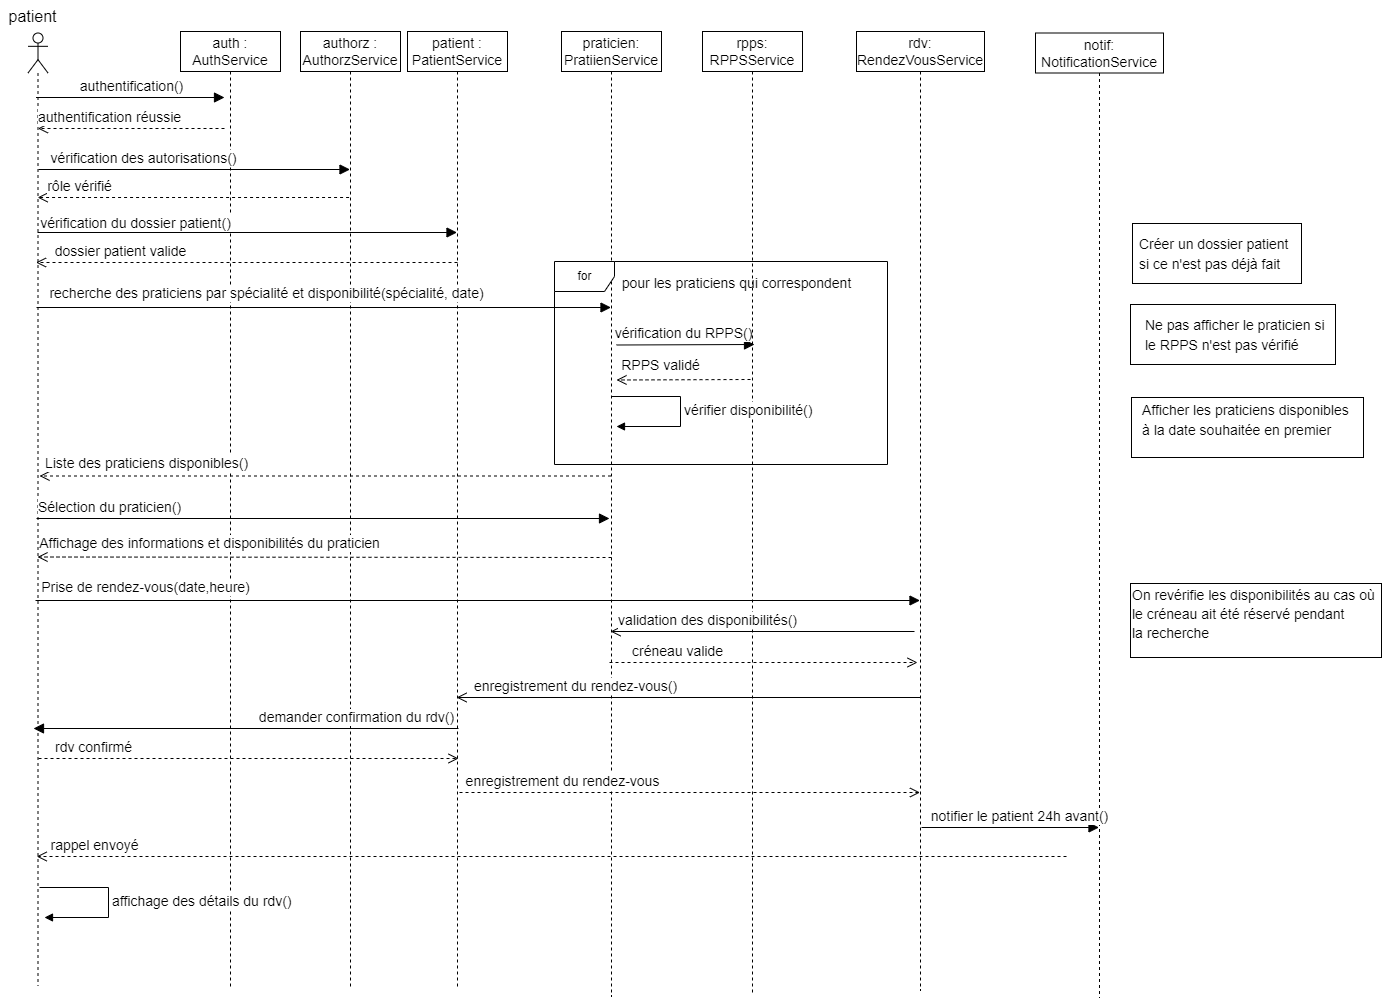

The diagram above was exported from draw.io. Its source (the exported page's mxGraphModel, read from the mxfile embedded in the PNG):
<mxGraphModel dx="3625" dy="1705" grid="0" gridSize="10" guides="1" tooltips="1" connect="1" arrows="1" fold="1" page="0" pageScale="1" pageWidth="827" pageHeight="1169" math="0" shadow="0">
  <root>
    <mxCell id="0" />
    <mxCell id="1" parent="0" />
    <mxCell id="hTl1LZMhjhQ_LLt_4rNc-14" value="" style="rounded=0;whiteSpace=wrap;html=1;" vertex="1" parent="1">
      <mxGeometry x="1073" y="298" width="251" height="74" as="geometry" />
    </mxCell>
    <mxCell id="hTl1LZMhjhQ_LLt_4rNc-13" value="" style="rounded=0;whiteSpace=wrap;html=1;" vertex="1" parent="1">
      <mxGeometry x="1074" y="112" width="232" height="60" as="geometry" />
    </mxCell>
    <mxCell id="hTl1LZMhjhQ_LLt_4rNc-12" value="" style="rounded=0;whiteSpace=wrap;html=1;" vertex="1" parent="1">
      <mxGeometry x="1073" y="19" width="205" height="60" as="geometry" />
    </mxCell>
    <mxCell id="hTl1LZMhjhQ_LLt_4rNc-11" value="" style="rounded=0;whiteSpace=wrap;html=1;" vertex="1" parent="1">
      <mxGeometry x="1075" y="-62" width="169" height="60" as="geometry" />
    </mxCell>
    <mxCell id="AfMdk-5tBjw3CbD6ZJbh-6" value="" style="shape=umlLifeline;perimeter=lifelinePerimeter;whiteSpace=wrap;html=1;container=1;dropTarget=0;collapsible=0;recursiveResize=0;outlineConnect=0;portConstraint=eastwest;newEdgeStyle={&quot;curved&quot;:0,&quot;rounded&quot;:0};participant=umlActor;" parent="1" vertex="1">
      <mxGeometry x="-29.5" y="-252.5" width="20" height="952.5" as="geometry" />
    </mxCell>
    <mxCell id="AfMdk-5tBjw3CbD6ZJbh-7" value="patient" style="text;html=1;align=center;verticalAlign=middle;resizable=0;points=[];autosize=1;strokeColor=none;fillColor=none;fontSize=16;" parent="1" vertex="1">
      <mxGeometry x="-58" y="-285" width="66" height="31" as="geometry" />
    </mxCell>
    <mxCell id="AfMdk-5tBjw3CbD6ZJbh-8" value="&lt;font style=&quot;font-size: 14px;&quot;&gt;auth : AuthService&lt;/font&gt;" style="shape=umlLifeline;perimeter=lifelinePerimeter;whiteSpace=wrap;html=1;container=1;dropTarget=0;collapsible=0;recursiveResize=0;outlineConnect=0;portConstraint=eastwest;newEdgeStyle={&quot;curved&quot;:0,&quot;rounded&quot;:0};" parent="1" vertex="1">
      <mxGeometry x="123" y="-254" width="100" height="957" as="geometry" />
    </mxCell>
    <mxCell id="AfMdk-5tBjw3CbD6ZJbh-10" value="&lt;font style=&quot;font-size: 14px;&quot;&gt;authentification()&lt;/font&gt;" style="html=1;verticalAlign=bottom;endArrow=block;curved=0;rounded=0;entryX=0;entryY=0;entryDx=0;entryDy=5;fontSize=12;startSize=8;endSize=8;" parent="1" source="AfMdk-5tBjw3CbD6ZJbh-6" edge="1">
      <mxGeometry relative="1" as="geometry">
        <mxPoint x="97" y="-188" as="sourcePoint" />
        <mxPoint x="167" y="-188" as="targetPoint" />
      </mxGeometry>
    </mxCell>
    <mxCell id="AfMdk-5tBjw3CbD6ZJbh-11" value="&lt;font style=&quot;font-size: 14px;&quot;&gt;authentification réussie&lt;/font&gt;" style="html=1;verticalAlign=bottom;endArrow=open;dashed=1;endSize=8;curved=0;rounded=0;exitX=0;exitY=1;exitDx=0;exitDy=-5;fontSize=12;" parent="1" edge="1">
      <mxGeometry x="0.2328" relative="1" as="geometry">
        <mxPoint x="-19.571428571428555" y="-157" as="targetPoint" />
        <mxPoint x="167" y="-157" as="sourcePoint" />
        <mxPoint as="offset" />
      </mxGeometry>
    </mxCell>
    <mxCell id="AfMdk-5tBjw3CbD6ZJbh-12" value="&lt;font style=&quot;font-size: 14px;&quot;&gt;authorz : AuthorzService&lt;/font&gt;" style="shape=umlLifeline;perimeter=lifelinePerimeter;whiteSpace=wrap;html=1;container=1;dropTarget=0;collapsible=0;recursiveResize=0;outlineConnect=0;portConstraint=eastwest;newEdgeStyle={&quot;curved&quot;:0,&quot;rounded&quot;:0};" parent="1" vertex="1">
      <mxGeometry x="243" y="-254" width="100" height="957" as="geometry" />
    </mxCell>
    <mxCell id="AfMdk-5tBjw3CbD6ZJbh-13" value="&lt;font style=&quot;font-size: 14px;&quot;&gt;vérification des autorisations()&lt;/font&gt;" style="html=1;verticalAlign=bottom;endArrow=block;curved=0;rounded=0;fontSize=12;startSize=8;endSize=8;" parent="1" target="AfMdk-5tBjw3CbD6ZJbh-12" edge="1">
      <mxGeometry x="-0.3258" relative="1" as="geometry">
        <mxPoint x="-19" y="-116" as="sourcePoint" />
        <mxPoint x="168" y="-116" as="targetPoint" />
        <mxPoint as="offset" />
      </mxGeometry>
    </mxCell>
    <mxCell id="AfMdk-5tBjw3CbD6ZJbh-14" value="&lt;font style=&quot;font-size: 14px;&quot;&gt;rôle vérifié&lt;/font&gt;" style="html=1;verticalAlign=bottom;endArrow=open;dashed=1;endSize=8;curved=0;rounded=0;exitX=0;exitY=1;exitDx=0;exitDy=-5;fontSize=12;" parent="1" edge="1">
      <mxGeometry x="0.7321" relative="1" as="geometry">
        <mxPoint x="-19.869565217391255" y="-88" as="targetPoint" />
        <mxPoint x="291.57" y="-88" as="sourcePoint" />
        <mxPoint as="offset" />
      </mxGeometry>
    </mxCell>
    <mxCell id="AfMdk-5tBjw3CbD6ZJbh-15" value="&lt;font style=&quot;font-size: 14px;&quot;&gt;patient : PatientService&lt;/font&gt;" style="shape=umlLifeline;perimeter=lifelinePerimeter;whiteSpace=wrap;html=1;container=1;dropTarget=0;collapsible=0;recursiveResize=0;outlineConnect=0;portConstraint=eastwest;newEdgeStyle={&quot;curved&quot;:0,&quot;rounded&quot;:0};" parent="1" vertex="1">
      <mxGeometry x="350" y="-254" width="100" height="958" as="geometry" />
    </mxCell>
    <mxCell id="AfMdk-5tBjw3CbD6ZJbh-16" value="&lt;font style=&quot;font-size: 14px;&quot;&gt;vérification du dossier patient()&lt;/font&gt;" style="html=1;verticalAlign=bottom;endArrow=block;curved=0;rounded=0;fontSize=12;startSize=8;endSize=8;" parent="1" edge="1">
      <mxGeometry x="-0.5375" y="-2" relative="1" as="geometry">
        <mxPoint x="-20" y="-53" as="sourcePoint" />
        <mxPoint x="399.5" y="-53" as="targetPoint" />
        <mxPoint as="offset" />
      </mxGeometry>
    </mxCell>
    <mxCell id="AfMdk-5tBjw3CbD6ZJbh-17" value="&lt;font style=&quot;font-size: 14px;&quot;&gt;dossier patient valide&lt;/font&gt;" style="html=1;verticalAlign=bottom;endArrow=open;dashed=1;endSize=8;curved=0;rounded=0;fontSize=12;" parent="1" target="AfMdk-5tBjw3CbD6ZJbh-6" edge="1">
      <mxGeometry x="0.5957" relative="1" as="geometry">
        <mxPoint x="112" y="-23" as="targetPoint" />
        <mxPoint x="400" y="-23" as="sourcePoint" />
        <mxPoint as="offset" />
      </mxGeometry>
    </mxCell>
    <mxCell id="AfMdk-5tBjw3CbD6ZJbh-18" value="&lt;font style=&quot;font-size: 14px;&quot;&gt;&lt;font style=&quot;&quot;&gt;Créer un dossier patient&amp;nbsp;&lt;/font&gt;&lt;/font&gt;&lt;div&gt;&lt;font style=&quot;font-size: 14px;&quot;&gt;&lt;font style=&quot;&quot;&gt;si&amp;nbsp;&lt;/font&gt;&lt;/font&gt;&lt;span style=&quot;background-color: initial; font-size: 14px;&quot;&gt;ce n'est pas déjà fait&lt;/span&gt;&lt;/div&gt;" style="text;html=1;align=left;verticalAlign=middle;resizable=0;points=[];autosize=1;strokeColor=none;fillColor=none;fontSize=16;" parent="1" vertex="1">
      <mxGeometry x="1080" y="-57" width="171" height="50" as="geometry" />
    </mxCell>
    <mxCell id="AfMdk-5tBjw3CbD6ZJbh-20" value="&lt;font style=&quot;font-size: 14px;&quot;&gt;praticien: PratiienService&lt;/font&gt;" style="shape=umlLifeline;perimeter=lifelinePerimeter;whiteSpace=wrap;html=1;container=1;dropTarget=0;collapsible=0;recursiveResize=0;outlineConnect=0;portConstraint=eastwest;newEdgeStyle={&quot;curved&quot;:0,&quot;rounded&quot;:0};" parent="1" vertex="1">
      <mxGeometry x="504" y="-254" width="100" height="965" as="geometry" />
    </mxCell>
    <mxCell id="AfMdk-5tBjw3CbD6ZJbh-21" value="&lt;font style=&quot;font-size: 14px;&quot;&gt;recherche des praticiens par spécialité et disponibilité(spécialité, date)&lt;/font&gt;" style="html=1;verticalAlign=bottom;endArrow=block;curved=0;rounded=0;fontSize=12;startSize=8;endSize=8;" parent="1" target="AfMdk-5tBjw3CbD6ZJbh-20" edge="1">
      <mxGeometry x="-0.1993" y="3" relative="1" as="geometry">
        <mxPoint x="-21" y="22" as="sourcePoint" />
        <mxPoint x="424" y="22" as="targetPoint" />
        <mxPoint as="offset" />
      </mxGeometry>
    </mxCell>
    <mxCell id="AfMdk-5tBjw3CbD6ZJbh-22" value="for" style="shape=umlFrame;whiteSpace=wrap;html=1;pointerEvents=0;" parent="1" vertex="1">
      <mxGeometry x="497" y="-24" width="333" height="203" as="geometry" />
    </mxCell>
    <mxCell id="AfMdk-5tBjw3CbD6ZJbh-23" value="&lt;font style=&quot;font-size: 14px;&quot;&gt;pour les praticiens qui correspondent&lt;/font&gt;" style="text;html=1;align=center;verticalAlign=middle;resizable=0;points=[];autosize=1;strokeColor=none;fillColor=none;fontSize=16;" parent="1" vertex="1">
      <mxGeometry x="555" y="-19" width="248" height="31" as="geometry" />
    </mxCell>
    <mxCell id="AfMdk-5tBjw3CbD6ZJbh-24" value="&lt;font style=&quot;font-size: 14px;&quot;&gt;rpps: RPPSService&lt;/font&gt;" style="shape=umlLifeline;perimeter=lifelinePerimeter;whiteSpace=wrap;html=1;container=1;dropTarget=0;collapsible=0;recursiveResize=0;outlineConnect=0;portConstraint=eastwest;newEdgeStyle={&quot;curved&quot;:0,&quot;rounded&quot;:0};" parent="1" vertex="1">
      <mxGeometry x="645" y="-254" width="100" height="963" as="geometry" />
    </mxCell>
    <mxCell id="AfMdk-5tBjw3CbD6ZJbh-25" value="&lt;font style=&quot;font-size: 14px;&quot;&gt;vérification du RPPS()&lt;/font&gt;" style="html=1;verticalAlign=bottom;endArrow=block;curved=0;rounded=0;fontSize=12;startSize=8;endSize=8;" parent="1" edge="1">
      <mxGeometry x="-0.029" relative="1" as="geometry">
        <mxPoint x="559" y="59.5" as="sourcePoint" />
        <mxPoint x="697" y="59" as="targetPoint" />
        <mxPoint as="offset" />
      </mxGeometry>
    </mxCell>
    <mxCell id="AfMdk-5tBjw3CbD6ZJbh-26" value="&lt;font style=&quot;font-size: 14px;&quot;&gt;RPPS validé&lt;/font&gt;" style="html=1;verticalAlign=bottom;endArrow=open;dashed=1;endSize=8;curved=0;rounded=0;fontSize=12;" parent="1" edge="1">
      <mxGeometry x="0.358" y="-3" relative="1" as="geometry">
        <mxPoint x="559" y="94.5" as="targetPoint" />
        <mxPoint x="693" y="94" as="sourcePoint" />
        <mxPoint as="offset" />
      </mxGeometry>
    </mxCell>
    <mxCell id="AfMdk-5tBjw3CbD6ZJbh-27" value="&lt;font style=&quot;font-size: 14px;&quot;&gt;Ne pas afficher le praticien&amp;nbsp;&lt;span style=&quot;background-color: initial;&quot;&gt;si&amp;nbsp;&lt;/span&gt;&lt;/font&gt;&lt;div&gt;&lt;font style=&quot;font-size: 14px;&quot;&gt;&lt;span style=&quot;background-color: initial;&quot;&gt;le RPPS n'est pas vérifié&lt;/span&gt;&lt;/font&gt;&lt;/div&gt;" style="text;html=1;align=left;verticalAlign=middle;resizable=0;points=[];autosize=1;strokeColor=none;fillColor=none;fontSize=16;" parent="1" vertex="1">
      <mxGeometry x="1086" y="24" width="201" height="50" as="geometry" />
    </mxCell>
    <mxCell id="AfMdk-5tBjw3CbD6ZJbh-28" value="&lt;font style=&quot;font-size: 14px;&quot;&gt;Liste des praticiens disponibles()&lt;/font&gt;" style="html=1;verticalAlign=bottom;endArrow=open;dashed=1;endSize=8;curved=0;rounded=0;fontSize=12;" parent="1" edge="1">
      <mxGeometry x="0.6255" y="-2" relative="1" as="geometry">
        <mxPoint x="-18" y="190.5" as="targetPoint" />
        <mxPoint x="553.5" y="190.5" as="sourcePoint" />
        <mxPoint as="offset" />
      </mxGeometry>
    </mxCell>
    <mxCell id="AfMdk-5tBjw3CbD6ZJbh-30" value="&lt;font style=&quot;font-size: 14px;&quot;&gt;Sélection du praticien()&lt;/font&gt;" style="html=1;verticalAlign=bottom;endArrow=block;curved=0;rounded=0;fontSize=12;startSize=8;endSize=8;" parent="1" edge="1">
      <mxGeometry x="-0.7436" relative="1" as="geometry">
        <mxPoint x="-21" y="233" as="sourcePoint" />
        <mxPoint x="552" y="233" as="targetPoint" />
        <mxPoint as="offset" />
      </mxGeometry>
    </mxCell>
    <mxCell id="AfMdk-5tBjw3CbD6ZJbh-31" value="&lt;font style=&quot;font-size: 14px;&quot;&gt;rdv: RendezVousService&lt;/font&gt;" style="shape=umlLifeline;perimeter=lifelinePerimeter;whiteSpace=wrap;html=1;container=1;dropTarget=0;collapsible=0;recursiveResize=0;outlineConnect=0;portConstraint=eastwest;newEdgeStyle={&quot;curved&quot;:0,&quot;rounded&quot;:0};" parent="1" vertex="1">
      <mxGeometry x="799" y="-254" width="128" height="959" as="geometry" />
    </mxCell>
    <mxCell id="AfMdk-5tBjw3CbD6ZJbh-33" value="&lt;font style=&quot;font-size: 14px;&quot;&gt;Affichage des informations et disponibilités du praticien&amp;nbsp;&lt;/font&gt;" style="html=1;verticalAlign=bottom;endArrow=open;dashed=1;endSize=8;curved=0;rounded=0;fontSize=12;" parent="1" edge="1">
      <mxGeometry x="0.3903" y="-3" relative="1" as="geometry">
        <mxPoint x="-20" y="271.5" as="targetPoint" />
        <mxPoint x="554" y="272" as="sourcePoint" />
        <mxPoint as="offset" />
      </mxGeometry>
    </mxCell>
    <mxCell id="AfMdk-5tBjw3CbD6ZJbh-34" value="&lt;font style=&quot;font-size: 14px;&quot;&gt;Prise de rendez-vous(date,heure)&lt;/font&gt;" style="html=1;verticalAlign=bottom;endArrow=block;curved=0;rounded=0;fontSize=12;startSize=8;endSize=8;" parent="1" edge="1">
      <mxGeometry x="-0.7513" y="2" relative="1" as="geometry">
        <mxPoint x="-22" y="315" as="sourcePoint" />
        <mxPoint x="862.5000000000009" y="315" as="targetPoint" />
        <mxPoint as="offset" />
      </mxGeometry>
    </mxCell>
    <mxCell id="AfMdk-5tBjw3CbD6ZJbh-35" value="&lt;font style=&quot;font-size: 14px;&quot;&gt;validation des disponibilités()&lt;/font&gt;" style="html=1;verticalAlign=bottom;endArrow=open;endSize=8;curved=0;rounded=0;fontSize=12;" parent="1" edge="1">
      <mxGeometry x="0.3687" relative="1" as="geometry">
        <mxPoint x="553.0714285714284" y="346" as="targetPoint" />
        <mxPoint x="857" y="346" as="sourcePoint" />
        <mxPoint as="offset" />
      </mxGeometry>
    </mxCell>
    <mxCell id="AfMdk-5tBjw3CbD6ZJbh-37" value="&lt;font style=&quot;font-size: 14px;&quot;&gt;créneau valide&lt;/font&gt;" style="html=1;verticalAlign=bottom;endArrow=open;dashed=1;endSize=8;curved=0;rounded=0;fontSize=12;" parent="1" edge="1" source="AfMdk-5tBjw3CbD6ZJbh-20">
      <mxGeometry x="-0.5549" relative="1" as="geometry">
        <mxPoint x="860" y="377" as="targetPoint" />
        <mxPoint x="577" y="377" as="sourcePoint" />
        <mxPoint as="offset" />
      </mxGeometry>
    </mxCell>
    <mxCell id="AfMdk-5tBjw3CbD6ZJbh-38" value="&lt;font style=&quot;font-size: 14px;&quot;&gt;enregistrement du rendez-vous()&lt;/font&gt;" style="html=1;verticalAlign=bottom;endArrow=open;endSize=8;curved=0;rounded=0;fontSize=12;" parent="1" edge="1">
      <mxGeometry x="0.489" relative="1" as="geometry">
        <mxPoint x="399.07142857142844" y="412" as="targetPoint" />
        <mxPoint x="863" y="412" as="sourcePoint" />
        <mxPoint as="offset" />
      </mxGeometry>
    </mxCell>
    <mxCell id="AfMdk-5tBjw3CbD6ZJbh-39" value="&lt;font style=&quot;font-size: 14px;&quot;&gt;enregistrement du rendez-vous&lt;/font&gt;" style="html=1;verticalAlign=bottom;endArrow=open;dashed=1;endSize=8;curved=0;rounded=0;fontSize=12;" parent="1" edge="1">
      <mxGeometry x="-0.5549" relative="1" as="geometry">
        <mxPoint x="862.5000000000009" y="507" as="targetPoint" />
        <mxPoint x="402" y="507" as="sourcePoint" />
        <mxPoint as="offset" />
      </mxGeometry>
    </mxCell>
    <mxCell id="AfMdk-5tBjw3CbD6ZJbh-40" value="&lt;font style=&quot;font-size: 14px;&quot;&gt;notif: NotificationService&lt;/font&gt;" style="shape=umlLifeline;perimeter=lifelinePerimeter;whiteSpace=wrap;html=1;container=1;dropTarget=0;collapsible=0;recursiveResize=0;outlineConnect=0;portConstraint=eastwest;newEdgeStyle={&quot;curved&quot;:0,&quot;rounded&quot;:0};" parent="1" vertex="1">
      <mxGeometry x="978" y="-252.5" width="128" height="965" as="geometry" />
    </mxCell>
    <mxCell id="hTl1LZMhjhQ_LLt_4rNc-1" value="&lt;font style=&quot;font-size: 14px;&quot;&gt;demander confirmation du rdv()&lt;/font&gt;" style="html=1;verticalAlign=bottom;endArrow=block;curved=0;rounded=0;fontSize=12;startSize=8;endSize=8;" edge="1" parent="1">
      <mxGeometry x="-0.52" relative="1" as="geometry">
        <mxPoint x="401" y="443" as="sourcePoint" />
        <mxPoint x="-24" y="443" as="targetPoint" />
        <mxPoint as="offset" />
      </mxGeometry>
    </mxCell>
    <mxCell id="hTl1LZMhjhQ_LLt_4rNc-4" value="&lt;font style=&quot;font-size: 14px;&quot;&gt;vérifier disponibilité()&lt;/font&gt;" style="html=1;align=left;spacingLeft=2;endArrow=block;rounded=0;edgeStyle=orthogonalEdgeStyle;curved=0;rounded=0;" edge="1" parent="1">
      <mxGeometry relative="1" as="geometry">
        <mxPoint x="554" y="111" as="sourcePoint" />
        <Array as="points">
          <mxPoint x="623" y="111" />
          <mxPoint x="623" y="141" />
        </Array>
        <mxPoint x="559" y="141" as="targetPoint" />
      </mxGeometry>
    </mxCell>
    <mxCell id="hTl1LZMhjhQ_LLt_4rNc-5" value="&lt;font style=&quot;font-size: 14px;&quot;&gt;Afficher les praticiens disponibles&amp;nbsp;&lt;/font&gt;&lt;div&gt;&lt;font style=&quot;font-size: 14px;&quot;&gt;&lt;span style=&quot;background-color: initial;&quot;&gt;à la date souhaitée en premier&lt;/span&gt;&lt;/font&gt;&lt;/div&gt;" style="text;html=1;align=left;verticalAlign=middle;resizable=0;points=[];autosize=1;strokeColor=none;fillColor=none;fontSize=16;" vertex="1" parent="1">
      <mxGeometry x="1083" y="109" width="229" height="50" as="geometry" />
    </mxCell>
    <mxCell id="hTl1LZMhjhQ_LLt_4rNc-6" value="&lt;font style=&quot;font-size: 14px;&quot;&gt;rdv confirmé&lt;/font&gt;" style="html=1;verticalAlign=bottom;endArrow=open;dashed=1;endSize=8;curved=0;rounded=0;fontSize=12;" edge="1" parent="1">
      <mxGeometry x="-0.7429" relative="1" as="geometry">
        <mxPoint x="401" y="473" as="targetPoint" />
        <mxPoint x="-19" y="473" as="sourcePoint" />
        <mxPoint as="offset" />
      </mxGeometry>
    </mxCell>
    <mxCell id="hTl1LZMhjhQ_LLt_4rNc-7" value="&lt;font style=&quot;font-size: 14px;&quot;&gt;notifier le patient 24h avant()&lt;/font&gt;" style="html=1;verticalAlign=bottom;endArrow=block;curved=0;rounded=0;fontSize=12;startSize=8;endSize=8;" edge="1" parent="1" target="AfMdk-5tBjw3CbD6ZJbh-40">
      <mxGeometry x="0.1042" relative="1" as="geometry">
        <mxPoint x="864" y="542" as="sourcePoint" />
        <mxPoint x="1013" y="542" as="targetPoint" />
        <mxPoint as="offset" />
      </mxGeometry>
    </mxCell>
    <mxCell id="hTl1LZMhjhQ_LLt_4rNc-8" value="&lt;font style=&quot;font-size: 14px;&quot;&gt;rappel envoyé&lt;/font&gt;" style="html=1;verticalAlign=bottom;endArrow=open;dashed=1;endSize=8;curved=0;rounded=0;fontSize=12;" edge="1" parent="1">
      <mxGeometry x="0.8905" relative="1" as="geometry">
        <mxPoint x="-20.81818181818153" y="570.9999999999998" as="targetPoint" />
        <mxPoint x="1009" y="571" as="sourcePoint" />
        <mxPoint as="offset" />
      </mxGeometry>
    </mxCell>
    <mxCell id="hTl1LZMhjhQ_LLt_4rNc-9" value="&lt;font style=&quot;font-size: 14px;&quot;&gt;affichage des détails du rdv()&lt;/font&gt;" style="html=1;align=left;spacingLeft=2;endArrow=block;rounded=0;edgeStyle=orthogonalEdgeStyle;curved=0;rounded=0;" edge="1" parent="1">
      <mxGeometry relative="1" as="geometry">
        <mxPoint x="-18" y="602" as="sourcePoint" />
        <Array as="points">
          <mxPoint x="51" y="602" />
          <mxPoint x="51" y="632" />
        </Array>
        <mxPoint x="-13" y="632" as="targetPoint" />
      </mxGeometry>
    </mxCell>
    <mxCell id="hTl1LZMhjhQ_LLt_4rNc-10" value="&lt;font style=&quot;font-size: 14px;&quot;&gt;On revérifie les disponibilités au cas où&lt;/font&gt;&lt;div&gt;&lt;font style=&quot;font-size: 14px;&quot;&gt;le&amp;nbsp;&lt;span style=&quot;background-color: initial;&quot;&gt;créneau ait été réservé pendant&amp;nbsp;&lt;/span&gt;&lt;/font&gt;&lt;/div&gt;&lt;div&gt;&lt;font style=&quot;font-size: 14px;&quot;&gt;&lt;span style=&quot;background-color: initial;&quot;&gt;la recherche&lt;/span&gt;&lt;/font&gt;&lt;/div&gt;" style="text;html=1;align=left;verticalAlign=middle;resizable=0;points=[];autosize=1;strokeColor=none;fillColor=none;fontSize=16;" vertex="1" parent="1">
      <mxGeometry x="1073" y="293" width="261" height="70" as="geometry" />
    </mxCell>
  </root>
</mxGraphModel>